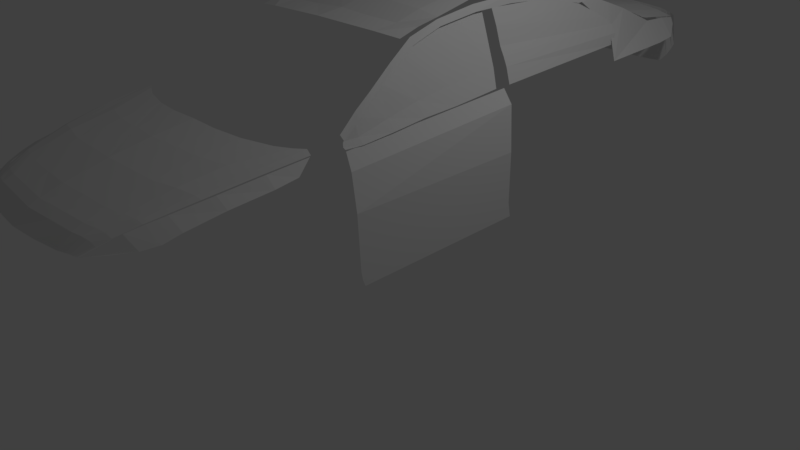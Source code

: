 # Source: 7.blend  (saved by Blender 2.77.0; exported with 4.5.12 LTS)
import bpy
from mathutils import Matrix  # noqa: F401  (used for matrix-valued properties, if any)

bpy.ops.wm.read_factory_settings(use_empty=True)
scene = bpy.context.scene
scene.name = 'Scene'

# ---- collections
col_collection_1 = bpy.data.collections.new('Collection 1'); scene.collection.children.link(col_collection_1)

# ---- world
world_world = bpy.data.worlds.new('World'); scene.world = world_world
world_world.color = (0.05088, 0.05088, 0.05088)
world_world.use_sun_shadow = False
world_world.sun_shadow_jitter_overblur = 0.0
world_world.cycles.sampling_method = 'MANUAL'

# ---- cameras
cam_camera = bpy.data.cameras.new('Camera')
cam_camera.clip_end = 100.0
cam_camera.lens = 35.0
cam_camera.sensor_width = 32.0
cam_camera.sensor_height = 18.0
cam_camera.ortho_scale = 7.314
cam_camera.dof.focus_distance = 0.0
cam_camera.dof.aperture_fstop = 128.0

# ---- lights
light_lamp = bpy.data.lights.new('Lamp', 'POINT')
light_lamp.transmission_factor = 0.0
light_lamp.cutoff_distance = 30.0
light_lamp.energy = 100.0
light_lamp.shadow_buffer_clip_start = 1.001
light_lamp.shadow_soft_size = 0.1
light_lamp.shadow_maximum_resolution = 0.006
light_lamp.use_absolute_resolution = True

# ---- meshes
me_plane_009 = bpy.data.meshes.new('Plane.009')
me_plane_009.from_pydata([(-1.542, 0.3036, -0.1171), (-0.6996, 0.2101, 4.935e-07), (-1.502, 1.244, -0.11), (-0.7726, 2.217, -0.02839), (-0.8921, 0.2401, -0.01774), (-0.8945, 2.303, -0.02484), (-1.349, 1.779, -0.08517), (-1.344, 0.2843, -0.08517), (-1.123, 0.2622, -0.06742), (-1.122, 2.166, -0.05678), (-1.006, 0.2511, -0.03903), (-1.01, 2.289, -0.04613)], [], [(4, 1, 3, 5), (10, 4, 5, 11), (0, 7, 6, 2), (7, 8, 9, 6), (8, 10, 11, 9)])
me_plane_009.use_remesh_preserve_volume = False
me_plane_009.use_remesh_preserve_attributes = False
me_plane_009.use_mirror_vertex_groups = False
me_plane_009.update()
me_plane_008 = bpy.data.meshes.new('Plane.008')
me_plane_008.from_pydata([(-0.8433, -1.552, -1.038e-07), (0.1905, -1.812, 0.1694), (-0.9728, 1.0, 0.07115), (-0.8787, 0.9674, 0.122), (-0.9845, 0.7548, 0.04065), (-0.6507, 0.7548, 0.08639), (-0.9531, 0.2687, 0.02033), (-0.3531, 0.2687, 0.09656), (-0.9113, -0.2297, 0.01016), (-0.0925, -0.2297, 0.122), (-0.8926, -0.7987, 0.005082), (0.09944, -0.7987, 0.144), (-0.8624, -1.278, -1.109e-07), (0.1695, -1.278, 0.1525), (-0.5737, -1.638, 0.04065), (-0.9416, 1.0, 0.1016), (-0.8821, 0.7548, 0.09147), (-0.782, 0.2687, 0.07623), (-0.6883, -0.2297, 0.06098), (-0.6289, -0.7987, 0.05082), (-0.5896, -1.278, 0.04574)], [], [(16, 5, 3, 15), (17, 7, 5, 16), (18, 9, 7, 17), (19, 11, 9, 18), (20, 13, 11, 19), (14, 1, 13, 20), (0, 14, 20, 12), (12, 20, 19, 10), (10, 19, 18, 8), (8, 18, 17, 6), (6, 17, 16, 4), (4, 16, 15, 2)])
me_plane_008.use_remesh_preserve_volume = False
me_plane_008.use_remesh_preserve_attributes = False
me_plane_008.use_mirror_vertex_groups = False
me_plane_008.update()
me_plane_007 = bpy.data.meshes.new('Plane.007')
me_plane_007.from_pydata([(-2.376, -5.594, -1.047), (4.989, -5.344, 1.931e-07), (-1.784, 5.71, -1.115), (5.103, 5.727, 1.434e-06), (0.9994, -5.192, -3.687e-07), (0.9994, 6.091, 8.787e-07), (4.071, -5.175, 8.606e-08), (4.253, 5.955, 1.348e-06), (-0.9853, 5.95, -0.4778), (-1.615, -5.521, -0.4096), (4.53, -5.259, 1.396e-07), (4.678, 5.875, 1.396e-06)], [], [(10, 1, 3, 11), (9, 4, 5, 8), (4, 6, 7, 5), (0, 9, 8, 2), (6, 10, 11, 7)])
me_plane_007.use_remesh_preserve_volume = False
me_plane_007.use_remesh_preserve_attributes = False
me_plane_007.use_mirror_vertex_groups = False
me_plane_007.update()
me_plane_004 = bpy.data.meshes.new('Plane.004')
me_plane_004.from_pydata([(1.116, -14.69, -2.692), (1.787, -14.04, -1.946), (1.516, 48.25, -0.278), (2.235, 47.94, 8.286e-08), (0.6744, -11.81, -2.431), (2.834, -11.17, -0.3244), (2.946, -7.716, 0.139), (0.3596, -7.716, -2.215), (2.785, 4.723, 1.251), (-2.199, -2.073, -2.595), (-4.384, 7.146, -2.641), (-4.519, 4.237, -3.051), (-4.362, 7.732, -2.688), (-5.7, 7.732, -3.475), (-5.603, 13.71, -3.568), (-6.841, 13.71, -4.078), (-6.026, 19.55, -3.661), (-6.998, 19.55, -4.032), (-6.065, 25.69, -3.475), (-6.875, 25.69, -3.939), (-5.567, 31.55, -3.151), (-6.232, 31.55, -3.707), (-4.386, 36.16, -2.734), (-5.264, 36.16, -3.105), (-2.813, 39.78, -1.854), (-3.418, 39.78, -2.271), (-0.707, 43.44, -1.019), (-1.465, 43.44, -1.298), (0.7261, 45.66, -0.4171), (-0.1885, 45.66, -0.8805), (-2.801, -0.3512, -2.549), (-3.359, 1.082, -2.703), (-0.7192, 2.713, -1.205)], [(30, 9), (11, 30)], [(29, 28, 3, 2), (0, 1, 5, 4), (4, 5, 6, 7), (7, 6, 8, 9), (31, 32, 10, 11), (11, 10, 12, 13), (13, 12, 14, 15), (15, 14, 16, 17), (17, 16, 18, 19), (19, 18, 20, 21), (21, 20, 22, 23), (23, 22, 24, 25), (25, 24, 26, 27), (27, 26, 28, 29), (9, 8, 32, 31)])
me_plane_004.use_remesh_preserve_volume = False
me_plane_004.use_remesh_preserve_attributes = False
me_plane_004.use_mirror_vertex_groups = False
me_plane_004.update()
me_plane_006 = bpy.data.meshes.new('Plane.006')
me_plane_006.from_pydata([(-1.86, -0.4169, 0.3289), (0.0, -0.8994, 0.1311), (-1.945, 0.2776, 0.6441), (0.0, 0.3949, 0.344), (-1.801, -0.53, 0.3053), (-1.801, 0.31, 0.5598), (-1.679, -0.7119, 0.28), (-1.679, 0.3221, 0.5126), (-1.514, -0.8748, 0.2407), (-1.514, 0.3423, 0.4721), (-0.9204, -0.9128, 0.1733), (-0.9204, 0.3711, 0.3811), (-1.217, 0.3567, 0.4148), (-1.217, -0.9073, 0.1901)], [], [(10, 1, 3, 11), (0, 4, 5, 2), (4, 6, 7, 5), (6, 8, 9, 7), (13, 10, 11, 12), (8, 13, 12, 9)])
me_plane_006.use_remesh_preserve_volume = False
me_plane_006.use_remesh_preserve_attributes = False
me_plane_006.use_mirror_vertex_groups = False
me_plane_006.update()
me_plane_003 = bpy.data.meshes.new('Plane.003')
me_plane_003.from_pydata([(0.0, 3.469, -0.001119), (5.803, 2.388, -0.2058), (0.0, 6.423, -0.4481), (5.56, 5.598, -0.6658), (2.894, 3.135, -0.02468), (2.894, 6.272, -0.4186), (4.399, 2.628, -0.08065), (4.341, 6.028, -0.5383), (5.525, 1.966, -0.1096), (5.249, 5.707, -0.6511)], [], [(8, 1, 3, 9), (0, 4, 5, 2), (4, 6, 7, 5), (6, 8, 9, 7)])
me_plane_003.use_remesh_preserve_volume = False
me_plane_003.use_remesh_preserve_attributes = False
me_plane_003.use_mirror_vertex_groups = False
me_plane_003.update()
me_plane_002 = bpy.data.meshes.new('Plane.002')
me_plane_002.from_pydata([(0.01092, -3.471, -0.716), (5.159, -3.981, -1.011), (0.01092, 3.123, -3.154), (5.751, 1.833, -3.28), (0.01092, -0.5055, -1.601), (5.625, -0.5055, -2.386), (4.27, -3.726, -0.8911), (4.392, 2.371, -3.265), (4.295, -0.5055, -2.141), (2.201, 2.99, -3.297), (2.153, -0.5055, -1.917), (2.129, -3.548, -0.7947)], [], [(8, 5, 3, 7), (6, 1, 5, 8), (11, 6, 8, 10), (10, 8, 7, 9), (4, 10, 9, 2), (0, 11, 10, 4)])
me_plane_002.use_remesh_preserve_volume = False
me_plane_002.use_remesh_preserve_attributes = False
me_plane_002.use_mirror_vertex_groups = False
me_plane_002.update()
me_plane_001 = bpy.data.meshes.new('Plane.001')
me_plane_001.from_pydata([(14.98, -6.665, -4.291), (18.2, -3.996, -3.659), (22.67, 24.19, 2.646), (23.73, 21.42, 0.7724), (17.33, -1.6, -1.909), (20.64, -1.319, -3.253), (22.42, 3.972, -1.897), (19.11, 3.972, -0.5534), (23.12, 10.26, -0.6776), (20.65, 10.26, 0.6889), (23.73, 17.4, 0.2103), (21.87, 17.4, 1.818), (18.22, 1.186, -1.193), (21.97, 1.186, -2.738)], [], [(11, 10, 3, 2), (0, 1, 5, 4), (12, 13, 6, 7), (7, 6, 8, 9), (9, 8, 10, 11), (4, 5, 13, 12)])
me_plane_001.use_remesh_preserve_volume = False
me_plane_001.use_remesh_preserve_attributes = False
me_plane_001.use_mirror_vertex_groups = False
me_plane_001.update()
me_plane = bpy.data.meshes.new('Plane')
me_plane.from_pydata([(0.0, -1.643, -0.1816), (3.485, -1.643, -0.3784), (0.0, 4.186, -0.7578), (3.532, 3.722, -0.9922), (0.0, 1.239, -0.3076), (3.459, 1.239, -0.5193), (2.74, -1.643, -0.2752), (2.805, 3.931, -0.8852), (2.723, 1.239, -0.3849), (1.403, 4.136, -0.7929), (1.361, 1.239, -0.3006), (1.37, -1.643, -0.1849), (0.0, -6.232, -0.9637), (3.787, -5.872, -1.168), (2.74, -6.073, -1.059), (1.37, -6.197, -0.9953), (0.0, -3.97, -0.5531), (1.37, -3.97, -0.5932), (2.74, -3.97, -0.6662), (3.621, -3.97, -0.8056), (0.0, -5.134, -0.8415), (1.37, -5.134, -0.9101), (2.74, -5.036, -0.9663), (3.687, -4.934, -0.9508)], [], [(8, 5, 3, 7), (6, 1, 5, 8), (11, 6, 8, 10), (10, 8, 7, 9), (4, 10, 9, 2), (0, 11, 10, 4), (21, 20, 12, 15), (22, 21, 15, 14), (23, 22, 14, 13), (1, 6, 18, 19), (6, 11, 17, 18), (11, 0, 16, 17), (19, 18, 22, 23), (18, 17, 21, 22), (17, 16, 20, 21)])
me_plane.use_remesh_preserve_volume = False
me_plane.use_remesh_preserve_attributes = False
me_plane.use_mirror_vertex_groups = False
me_plane.update()
me_plane_005 = bpy.data.meshes.new('Plane.005')
me_plane_005.from_pydata([(0.001969, -3.274, -2.654), (2.868, -2.833, -2.632), (0.001969, 2.37, -1.079), (4.432, 3.261, -1.252), (2.198, -3.052, -2.621), (2.198, 2.537, -1.155), (0.001969, -0.378, -1.536), (3.94, 0.1272, -1.709), (2.198, -0.2646, -1.587), (0.001969, -1.752, -1.884), (3.535, -1.334, -2.031), (2.198, -1.602, -1.927), (0.001969, -2.439, -2.113), (3.264, -2.065, -2.259), (2.198, -2.271, -2.118), (0.001969, -2.782, -2.262), (3.093, -2.43, -2.422), (2.198, -2.606, -2.267), (2.512, -2.954, -2.617), (3.296, 2.857, -1.181), (3.069, -0.06873, -1.583), (2.853, -1.468, -1.931), (2.693, -2.168, -2.139), (2.6, -2.518, -2.28), (2.669, -2.905, -2.616), (3.845, 3.126, -1.175), (3.505, 0.02923, -1.621), (3.18, -1.401, -1.953), (2.94, -2.117, -2.173), (2.801, -2.474, -2.321), (1.1, 2.388, -1.115), (1.1, -3.209, -2.629), (1.1, -0.3213, -1.559), (1.1, -1.677, -1.903), (1.1, -2.355, -2.113), (1.1, -2.694, -2.262), (2.748, -2.884, -2.63), (4.135, 3.368, -1.178), (3.723, 0.0782, -1.642), (3.344, -1.368, -1.968), (3.064, -2.091, -2.193), (2.902, -2.452, -2.341), (4.233, 1.714, -1.444), (2.198, 1.166, -1.332), (0.001969, 0.9958, -1.275), (3.183, 1.418, -1.356), (3.675, 1.607, -1.397), (1.1, 1.081, -1.305), (3.921, 1.669, -1.415)], [], [(48, 42, 3, 37), (47, 43, 5, 30), (33, 11, 8, 32), (39, 10, 7, 38), (40, 13, 10, 39), (34, 14, 11, 33), (35, 17, 14, 34), (41, 16, 13, 40), (36, 1, 16, 41), (31, 4, 17, 35), (4, 18, 23, 17), (17, 23, 22, 14), (14, 22, 21, 11), (11, 21, 20, 8), (43, 45, 19, 5), (18, 24, 29, 23), (23, 29, 28, 22), (22, 28, 27, 21), (21, 27, 26, 20), (45, 46, 25, 19), (0, 31, 35, 15), (15, 35, 34, 12), (12, 34, 33, 9), (9, 33, 32, 6), (44, 47, 30, 2), (24, 36, 41, 29), (29, 41, 40, 28), (28, 40, 39, 27), (27, 39, 38, 26), (46, 48, 37, 25), (26, 38, 48, 46), (6, 32, 47, 44), (20, 26, 46, 45), (8, 20, 45, 43), (32, 8, 43, 47), (38, 7, 42, 48)])
me_plane_005.use_remesh_preserve_volume = False
me_plane_005.use_remesh_preserve_attributes = False
me_plane_005.use_mirror_vertex_groups = False
me_plane_005.update()

# ---- objects
ob_plane_004 = bpy.data.objects.new('Plane.004', me_plane_009)
ob_plane_003 = bpy.data.objects.new('Plane.003', me_plane_008)
ob_doordriver = bpy.data.objects.new('DoorDriver', me_plane_007)
ob_plane_001 = bpy.data.objects.new('Plane.001', me_plane_004)
ob_backdoor2 = bpy.data.objects.new('Backdoor2', me_plane_006)
ob_backdoor = bpy.data.objects.new('Backdoor', me_plane_003)
ob_glass_back = bpy.data.objects.new('Glass back', me_plane_002)
ob_plane_002 = bpy.data.objects.new('Plane.002', me_plane_001)
ob_roof = bpy.data.objects.new('Roof', me_plane)
ob_plane = bpy.data.objects.new('Plane', me_plane_005)
ob_lamp = bpy.data.objects.new('Lamp', light_lamp)
ob_camera = bpy.data.objects.new('Camera', cam_camera)

# ---- transforms, parenting, visibility, modifiers, constraints
ob_plane_004.location = (1.782, 0.4607, 1.784)
ob_plane_004.rotation_euler = (-1.126e-07, 1.25, -2.176e-08)
ob_plane_004.lineart.crease_threshold = 0.0
ob_plane_003.location = (1.331, -0.8479, 3.108)
ob_plane_003.rotation_euler = (-1.096e-07, 1.206, -2.479e-08)
ob_plane_003.scale = (-0.8249, -0.8249, -0.8249)
ob_plane_003.hide_viewport = True
ob_plane_003.lineart.crease_threshold = 0.0
ob_doordriver.location = (1.792, -0.5486, 1.973)
ob_doordriver.rotation_euler = (-1.344e-07, -1.571, 0.0)
ob_doordriver.scale = (-0.1972, -0.1972, -0.1972)
ob_doordriver.hide_viewport = True
ob_doordriver.lineart.crease_threshold = 0.0
ob_plane_001.location = (1.532, 2.988, 2.621)
ob_plane_001.rotation_euler = (-1.788e-07, -1.571, 0.0)
ob_plane_001.scale = (-0.09684, -0.09684, -0.09684)
ob_plane_001.hide_viewport = True
ob_plane_001.lineart.crease_threshold = 0.0
ob_backdoor2.location = (0.001827, 4.923, 2.339)
ob_backdoor2.rotation_euler = (-1.571, -2.22e-16, 2.22e-16)
ob_backdoor2.scale = (-0.6418, -0.6418, -0.6418)
ob_backdoor2.hide_viewport = True
ob_backdoor2.lineart.crease_threshold = 0.0
_m = ob_backdoor2.modifiers.new('Mirror', 'MIRROR')
_m.use_clip = True
ob_backdoor.location = (0.004832, 3.183, 2.672)
ob_backdoor.scale = (0.2236, 0.2236, 0.2236)
ob_backdoor.hide_viewport = True
ob_backdoor.lineart.crease_threshold = 0.0
_m = ob_backdoor.modifiers.new('Mirror', 'MIRROR')
_m.use_clip = True
ob_glass_back.location = (-0.00424, 3.259, 3.373)
ob_glass_back.scale = (0.222, 0.222, 0.222)
ob_glass_back.hide_viewport = True
ob_glass_back.lineart.crease_threshold = 0.0
_m = ob_glass_back.modifiers.new('Mirror', 'MIRROR')
_m.use_clip = True
ob_plane_002.location = (0.001187, -3.659, 2.183)
ob_plane_002.scale = (0.06654, 0.06654, 0.06654)
ob_plane_002.hide_viewport = True
ob_plane_002.lineart.crease_threshold = 0.0
_m = ob_plane_002.modifiers.new('Mirror', 'MIRROR')
ob_roof.location = (-4.044e-05, 1.221, 3.476)
ob_roof.scale = (0.3087, 0.3087, 0.3087)
ob_roof.hide_viewport = True
ob_roof.lineart.crease_threshold = 0.0
_m = ob_roof.modifiers.new('Mirror', 'MIRROR')
_m.use_clip = True
ob_plane.location = (0.002383, -3.145, 2.796)
ob_plane.scale = (0.3399, 0.3399, 0.3399)
ob_plane.hide_viewport = True
ob_plane.lineart.crease_threshold = 0.0
_m = ob_plane.modifiers.new('Mirror', 'MIRROR')
_m.use_clip = True
ob_lamp.location = (4.076, 1.005, 5.904)
ob_lamp.rotation_euler = (0.6503, 0.05522, 1.866)
ob_lamp.lock_rotations_4d = False
ob_lamp.empty_display_type = 'ARROWS'
ob_lamp.color = (0.0, 0.0, 0.0, 0.0)
ob_lamp.hide_viewport = True
ob_lamp.lineart.crease_threshold = 0.0
ob_camera.location = (7.481, -6.508, 5.344)
ob_camera.rotation_euler = (1.109, 0.01082, 0.8149)
ob_camera.lock_rotations_4d = False
ob_camera.empty_display_type = 'ARROWS'
ob_camera.color = (0.0, 0.0, 0.0, 0.0)
ob_camera.hide_viewport = True
ob_camera.display_type = 'WIRE'
ob_camera.lineart.crease_threshold = 0.0

# ---- collection membership
col_collection_1.objects.link(ob_plane_004)
col_collection_1.objects.link(ob_plane_003)
col_collection_1.objects.link(ob_doordriver)
col_collection_1.objects.link(ob_plane_001)
col_collection_1.objects.link(ob_backdoor2)
col_collection_1.objects.link(ob_backdoor)
col_collection_1.objects.link(ob_glass_back)
col_collection_1.objects.link(ob_plane_002)
col_collection_1.objects.link(ob_roof)
col_collection_1.objects.link(ob_plane)
col_collection_1.objects.link(ob_lamp)
col_collection_1.objects.link(ob_camera)

# ---- scene / render settings (as saved in the file)
scene.camera = ob_camera
scene.frame_start = 1; scene.frame_end = 250; scene.frame_set(1)
scene.render.engine = 'BLENDER_EEVEE_NEXT'
scene.render.resolution_percentage = 50
scene.render.dither_intensity = 0.0
scene.cycles.use_denoising = False
scene.cycles.samples = 128
scene.cycles.sampling_pattern = 'TABULATED_SOBOL'
scene.cycles.light_sampling_threshold = 0.0
scene.cycles.use_adaptive_sampling = False
scene.cycles.use_light_tree = False
scene.cycles.blur_glossy = 0.0
scene.cycles.sample_clamp_indirect = 0.0
scene.view_settings.view_transform = 'Standard'
bpy.context.view_layer.update()
